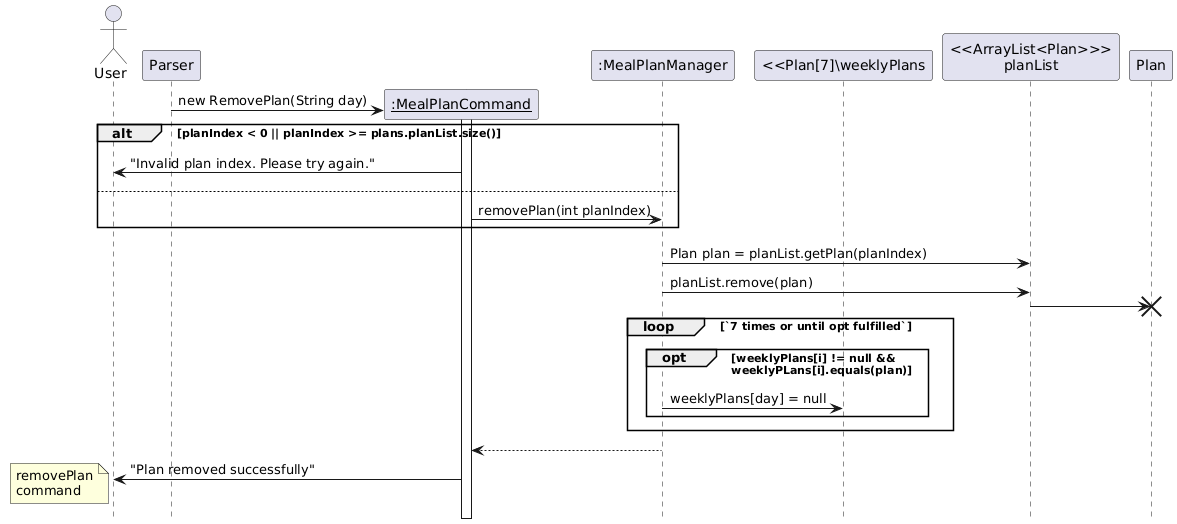

The diagram above was rendered by PlantUML. Its source (embedded in the PNG):
@startuml
hide footbox
skinparam classAttributeIconSize 0
!pragma teoz true

actor User
participant Parser

Parser-> "__:MealPlanCommand__" as MealPlanCommand ** : new RemovePlan(String day)
activate MealPlanCommand
participant ":MealPlanManager" as MealPlanManager

participant "<<Plan[7]\weeklyPlans" as weeklyPlans
participant "<<ArrayList<Plan>>>\nplanList" as planList

alt planIndex < 0 || planIndex >= plans.planList.size()
User <- MealPlanCommand : "Invalid plan index. Please try again."
else

MealPlanCommand -> MealPlanManager : removePlan(int planIndex)
end



MealPlanManager -> planList : Plan plan = planList.getPlan(planIndex)
MealPlanManager -> planList : planList.remove(plan)
planList -> Plan!!

loop `7 times or until opt fulfilled`
opt weeklyPlans[i] != null &&\nweeklyPLans[i].equals(plan)
MealPlanManager -> weeklyPlans: weeklyPlans[day] = null
end
end

MealPlanCommand <-- MealPlanManager
User <- MealPlanCommand : "Plan removed successfully"
note left: removePlan\ncommand
@enduml